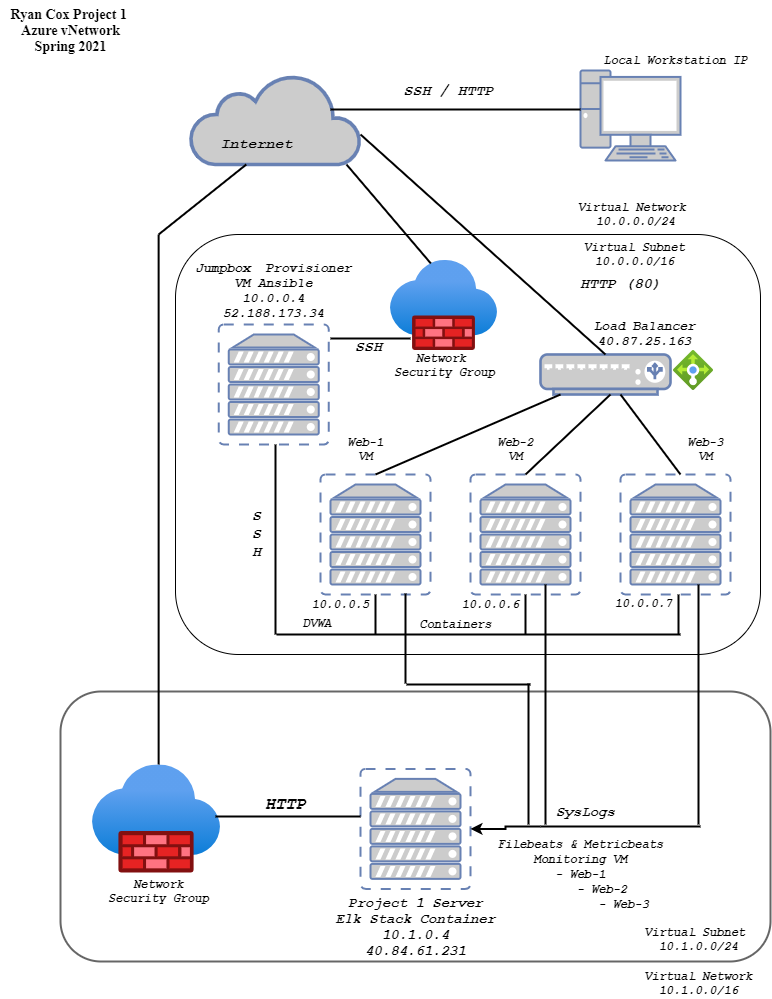

The diagram above was exported from draw.io. Its source (the exported page's mxGraphModel, read from the mxfile embedded in the PNG):
<mxGraphModel dx="1038" dy="491" grid="1" gridSize="10" guides="1" tooltips="1" connect="1" arrows="1" fold="1" page="1" pageScale="1" pageWidth="850" pageHeight="1100" math="0" shadow="0">
  <root>
    <mxCell id="0" />
    <mxCell id="1" parent="0" />
    <mxCell id="ioKiwhDzJexgNbMwN69U-1" value="" style="aspect=fixed;html=1;points=[];align=center;image;fontSize=12;image=img/lib/azure2/networking/Firewalls.svg;" parent="1" vertex="1">
      <mxGeometry x="400" y="266" width="106.5" height="90" as="geometry" />
    </mxCell>
    <mxCell id="ioKiwhDzJexgNbMwN69U-2" value="" style="aspect=fixed;html=1;points=[];align=center;image;fontSize=12;image=img/lib/azure2/networking/Firewalls.svg;" parent="1" vertex="1">
      <mxGeometry x="102.01" y="770.38" width="128.25" height="108.38" as="geometry" />
    </mxCell>
    <mxCell id="ioKiwhDzJexgNbMwN69U-3" value="" style="aspect=fixed;html=1;points=[];align=center;image;fontSize=12;image=img/lib/azure2/networking/Load_Balancers.svg;" parent="1" vertex="1">
      <mxGeometry x="683" y="356" width="40" height="40" as="geometry" />
    </mxCell>
    <mxCell id="ioKiwhDzJexgNbMwN69U-4" value="" style="fontColor=#0066CC;verticalAlign=top;verticalLabelPosition=bottom;labelPosition=center;align=center;html=1;outlineConnect=0;fillColor=#CCCCCC;strokeColor=#6881B3;gradientColor=none;gradientDirection=north;strokeWidth=2;shape=mxgraph.networks.virtual_server;" parent="1" vertex="1">
      <mxGeometry x="630" y="480" width="110" height="120" as="geometry" />
    </mxCell>
    <mxCell id="ioKiwhDzJexgNbMwN69U-5" value="" style="fontColor=#0066CC;verticalAlign=top;verticalLabelPosition=bottom;labelPosition=center;align=center;html=1;outlineConnect=0;fillColor=#CCCCCC;strokeColor=#6881B3;gradientColor=none;gradientDirection=north;strokeWidth=2;shape=mxgraph.networks.virtual_server;" parent="1" vertex="1">
      <mxGeometry x="370" y="774.38" width="110" height="120" as="geometry" />
    </mxCell>
    <mxCell id="ioKiwhDzJexgNbMwN69U-6" value="" style="fontColor=#0066CC;verticalAlign=top;verticalLabelPosition=bottom;labelPosition=center;align=center;html=1;outlineConnect=0;fillColor=#CCCCCC;strokeColor=#6881B3;gradientColor=none;gradientDirection=north;strokeWidth=2;shape=mxgraph.networks.virtual_server;" parent="1" vertex="1">
      <mxGeometry x="330" y="480" width="110" height="120" as="geometry" />
    </mxCell>
    <mxCell id="ioKiwhDzJexgNbMwN69U-7" value="" style="fontColor=#0066CC;verticalAlign=top;verticalLabelPosition=bottom;labelPosition=center;align=center;html=1;outlineConnect=0;fillColor=#CCCCCC;strokeColor=#6881B3;gradientColor=none;gradientDirection=north;strokeWidth=2;shape=mxgraph.networks.virtual_server;" parent="1" vertex="1">
      <mxGeometry x="480" y="480" width="110" height="120" as="geometry" />
    </mxCell>
    <mxCell id="ioKiwhDzJexgNbMwN69U-8" value="" style="html=1;outlineConnect=0;fillColor=#CCCCCC;strokeColor=#6881B3;gradientColor=none;gradientDirection=north;strokeWidth=2;shape=mxgraph.networks.cloud;fontColor=#ffffff;" parent="1" vertex="1">
      <mxGeometry x="200" y="80" width="170" height="90" as="geometry" />
    </mxCell>
    <mxCell id="ioKiwhDzJexgNbMwN69U-9" value="" style="fontColor=#0066CC;verticalAlign=top;verticalLabelPosition=bottom;labelPosition=center;align=center;html=1;outlineConnect=0;fillColor=#CCCCCC;strokeColor=#6881B3;gradientColor=none;gradientDirection=north;strokeWidth=2;shape=mxgraph.networks.load_balancer;" parent="1" vertex="1">
      <mxGeometry x="550" y="360" width="130" height="40" as="geometry" />
    </mxCell>
    <mxCell id="ioKiwhDzJexgNbMwN69U-10" value="" style="fontColor=#0066CC;verticalAlign=top;verticalLabelPosition=bottom;labelPosition=center;align=center;html=1;outlineConnect=0;fillColor=#CCCCCC;strokeColor=#6881B3;gradientColor=none;gradientDirection=north;strokeWidth=2;shape=mxgraph.networks.pc;" parent="1" vertex="1">
      <mxGeometry x="590" y="76" width="100" height="90" as="geometry" />
    </mxCell>
    <mxCell id="ioKiwhDzJexgNbMwN69U-12" value="" style="fontColor=#0066CC;verticalAlign=top;verticalLabelPosition=bottom;labelPosition=center;align=center;html=1;outlineConnect=0;fillColor=#CCCCCC;strokeColor=#6881B3;gradientColor=none;gradientDirection=north;strokeWidth=2;shape=mxgraph.networks.virtual_server;" parent="1" vertex="1">
      <mxGeometry x="228.25" y="330" width="110" height="120" as="geometry" />
    </mxCell>
    <mxCell id="ioKiwhDzJexgNbMwN69U-13" value="&lt;b&gt;&lt;i&gt;&lt;font face=&quot;Courier New&quot; style=&quot;font-size: 15px&quot;&gt;Internet&lt;/font&gt;&lt;/i&gt;&lt;/b&gt;" style="text;html=1;align=center;verticalAlign=middle;resizable=0;points=[];autosize=1;" parent="1" vertex="1">
      <mxGeometry x="221" y="140" width="90" height="20" as="geometry" />
    </mxCell>
    <mxCell id="ioKiwhDzJexgNbMwN69U-15" value="" style="line;strokeWidth=2;html=1;" parent="1" vertex="1">
      <mxGeometry x="286" y="635" width="404" height="10" as="geometry" />
    </mxCell>
    <mxCell id="uwklXfAYjJm64DCJCxak-7" style="edgeStyle=orthogonalEdgeStyle;rounded=0;orthogonalLoop=1;jettySize=auto;html=1;strokeWidth=2;" parent="1" source="ioKiwhDzJexgNbMwN69U-16" target="ioKiwhDzJexgNbMwN69U-5" edge="1">
      <mxGeometry relative="1" as="geometry" />
    </mxCell>
    <mxCell id="ioKiwhDzJexgNbMwN69U-16" value="" style="line;strokeWidth=2;html=1;" parent="1" vertex="1">
      <mxGeometry x="550" y="827" width="160" height="10" as="geometry" />
    </mxCell>
    <mxCell id="ioKiwhDzJexgNbMwN69U-17" value="" style="line;strokeWidth=2;html=1;" parent="1" vertex="1">
      <mxGeometry x="225" y="817" width="145" height="10" as="geometry" />
    </mxCell>
    <mxCell id="ioKiwhDzJexgNbMwN69U-18" value="" style="line;strokeWidth=2;html=1;" parent="1" vertex="1">
      <mxGeometry x="340" y="110" width="250" height="10" as="geometry" />
    </mxCell>
    <mxCell id="ioKiwhDzJexgNbMwN69U-20" value="" style="line;strokeWidth=2;html=1;direction=west;" parent="1" vertex="1">
      <mxGeometry x="416" y="685" width="124" height="10" as="geometry" />
    </mxCell>
    <mxCell id="ioKiwhDzJexgNbMwN69U-23" value="" style="endArrow=none;html=1;exitX=0.5;exitY=0;exitDx=0;exitDy=0;exitPerimeter=0;strokeWidth=2;" parent="1" source="ioKiwhDzJexgNbMwN69U-7" edge="1">
      <mxGeometry width="50" height="50" relative="1" as="geometry">
        <mxPoint x="570" y="450" as="sourcePoint" />
        <mxPoint x="620" y="400" as="targetPoint" />
      </mxGeometry>
    </mxCell>
    <object label="" id="ioKiwhDzJexgNbMwN69U-24">
      <mxCell style="endArrow=none;html=1;strokeWidth=2;exitX=0.5;exitY=0;exitDx=0;exitDy=0;exitPerimeter=0;" parent="1" source="ioKiwhDzJexgNbMwN69U-6" edge="1">
        <mxGeometry width="50" height="50" relative="1" as="geometry">
          <mxPoint x="380" y="470" as="sourcePoint" />
          <mxPoint x="570" y="400" as="targetPoint" />
        </mxGeometry>
      </mxCell>
    </object>
    <mxCell id="ioKiwhDzJexgNbMwN69U-25" value="" style="line;strokeWidth=2;direction=south;html=1;" parent="1" vertex="1">
      <mxGeometry x="530" y="600" width="10" height="40" as="geometry" />
    </mxCell>
    <mxCell id="ioKiwhDzJexgNbMwN69U-26" value="" style="line;strokeWidth=2;direction=south;html=1;" parent="1" vertex="1">
      <mxGeometry x="280" y="450" width="10" height="190" as="geometry" />
    </mxCell>
    <mxCell id="ioKiwhDzJexgNbMwN69U-27" value="" style="line;strokeWidth=2;direction=south;html=1;" parent="1" vertex="1">
      <mxGeometry x="683" y="600" width="10" height="40" as="geometry" />
    </mxCell>
    <mxCell id="ioKiwhDzJexgNbMwN69U-28" value="" style="line;strokeWidth=2;direction=south;html=1;" parent="1" vertex="1">
      <mxGeometry x="380" y="600" width="10" height="40" as="geometry" />
    </mxCell>
    <mxCell id="ioKiwhDzJexgNbMwN69U-32" value="" style="line;strokeWidth=2;direction=south;html=1;" parent="1" vertex="1">
      <mxGeometry x="163.13" y="240" width="10" height="530" as="geometry" />
    </mxCell>
    <mxCell id="ioKiwhDzJexgNbMwN69U-33" value="" style="line;strokeWidth=2;direction=south;html=1;" parent="1" vertex="1">
      <mxGeometry x="703" y="590" width="10" height="240" as="geometry" />
    </mxCell>
    <mxCell id="ioKiwhDzJexgNbMwN69U-34" value="" style="line;strokeWidth=2;direction=south;html=1;" parent="1" vertex="1">
      <mxGeometry x="410" y="599" width="10" height="90" as="geometry" />
    </mxCell>
    <mxCell id="ioKiwhDzJexgNbMwN69U-35" value="" style="line;strokeWidth=2;direction=south;html=1;" parent="1" vertex="1">
      <mxGeometry x="550" y="590" width="10" height="240" as="geometry" />
    </mxCell>
    <mxCell id="ioKiwhDzJexgNbMwN69U-36" value="" style="endArrow=none;html=1;strokeWidth=2;entryX=0.5;entryY=0;entryDx=0;entryDy=0;entryPerimeter=0;" parent="1" target="ioKiwhDzJexgNbMwN69U-9" edge="1">
      <mxGeometry width="50" height="50" relative="1" as="geometry">
        <mxPoint x="370" y="140" as="sourcePoint" />
        <mxPoint x="570" y="310" as="targetPoint" />
      </mxGeometry>
    </mxCell>
    <mxCell id="ioKiwhDzJexgNbMwN69U-38" value="" style="endArrow=none;html=1;strokeWidth=2;" parent="1" target="ioKiwhDzJexgNbMwN69U-9" edge="1">
      <mxGeometry width="50" height="50" relative="1" as="geometry">
        <mxPoint x="690" y="480" as="sourcePoint" />
        <mxPoint x="740" y="430" as="targetPoint" />
      </mxGeometry>
    </mxCell>
    <mxCell id="ioKiwhDzJexgNbMwN69U-40" value="" style="endArrow=none;html=1;strokeWidth=2;exitX=0;exitY=0.5;exitDx=0;exitDy=0;exitPerimeter=0;" parent="1" source="ioKiwhDzJexgNbMwN69U-32" edge="1">
      <mxGeometry width="50" height="50" relative="1" as="geometry">
        <mxPoint x="195" y="250" as="sourcePoint" />
        <mxPoint x="255.79999999999995" y="170" as="targetPoint" />
      </mxGeometry>
    </mxCell>
    <mxCell id="ioKiwhDzJexgNbMwN69U-42" value="&lt;b&gt;&lt;i&gt;&lt;font face=&quot;Courier New&quot; style=&quot;font-size: 15px&quot;&gt;SSH / HTTP&lt;/font&gt;&lt;/i&gt;&lt;/b&gt;" style="text;html=1;align=center;verticalAlign=middle;resizable=0;points=[];autosize=1;" parent="1" vertex="1">
      <mxGeometry x="403.25" y="87" width="110" height="20" as="geometry" />
    </mxCell>
    <mxCell id="ioKiwhDzJexgNbMwN69U-43" value="SSH" style="text;html=1;align=center;verticalAlign=middle;resizable=0;points=[];autosize=1;fontStyle=3;fontFamily=Courier New;fontSize=15;" parent="1" vertex="1">
      <mxGeometry x="358.25" y="343" width="40" height="20" as="geometry" />
    </mxCell>
    <mxCell id="ioKiwhDzJexgNbMwN69U-45" value="" style="endArrow=none;html=1;strokeWidth=2;exitX=0.379;exitY=0.033;exitDx=0;exitDy=0;exitPerimeter=0;" parent="1" edge="1" source="ioKiwhDzJexgNbMwN69U-1">
      <mxGeometry width="50" height="50" relative="1" as="geometry">
        <mxPoint x="452.3689999999999" y="247.03999999999996" as="sourcePoint" />
        <mxPoint x="356" y="170" as="targetPoint" />
      </mxGeometry>
    </mxCell>
    <mxCell id="ioKiwhDzJexgNbMwN69U-46" value="Load Balancer&lt;br style=&quot;font-size: 13px;&quot;&gt;40.87.25.163" style="text;html=1;align=center;verticalAlign=middle;resizable=0;points=[];autosize=1;fontStyle=3;fontFamily=Courier New;fontSize=13;" parent="1" vertex="1">
      <mxGeometry x="594" y="319" width="120" height="40" as="geometry" />
    </mxCell>
    <mxCell id="ioKiwhDzJexgNbMwN69U-47" value="HTTP (80)" style="text;html=1;align=center;verticalAlign=middle;resizable=0;points=[];autosize=1;rotation=0;fontFamily=Courier New;fontStyle=3;fontSize=15;" parent="1" vertex="1">
      <mxGeometry x="580" y="280" width="100" height="20" as="geometry" />
    </mxCell>
    <mxCell id="9449JNNiggNjwq_ax94Q-1" value="Local Workstation IP" style="text;html=1;align=center;verticalAlign=middle;resizable=0;points=[];autosize=1;fontStyle=3;fontFamily=Courier New;" parent="1" vertex="1">
      <mxGeometry x="605" y="56" width="160" height="20" as="geometry" />
    </mxCell>
    <mxCell id="9449JNNiggNjwq_ax94Q-2" value="Jumpbox&amp;nbsp; Provisioner&lt;br style=&quot;font-size: 13px;&quot;&gt;VM Ansible&lt;br style=&quot;font-size: 13px;&quot;&gt;10.0.0.4&lt;br style=&quot;font-size: 13px;&quot;&gt;52.188.173.34" style="text;html=1;align=center;verticalAlign=middle;resizable=0;points=[];autosize=1;fontStyle=3;fontFamily=Courier New;fontSize=13;" parent="1" vertex="1">
      <mxGeometry x="198.25" y="261" width="170" height="70" as="geometry" />
    </mxCell>
    <mxCell id="9449JNNiggNjwq_ax94Q-3" value="Network &lt;br&gt;Security Group" style="text;html=1;align=center;verticalAlign=middle;resizable=0;points=[];autosize=1;fontStyle=3;fontFamily=Courier New;" parent="1" vertex="1">
      <mxGeometry x="394.25" y="356" width="120" height="30" as="geometry" />
    </mxCell>
    <mxCell id="9449JNNiggNjwq_ax94Q-4" value="Network&lt;br&gt;Security Group" style="text;html=1;align=center;verticalAlign=middle;resizable=0;points=[];autosize=1;fontStyle=3;fontFamily=Courier New;" parent="1" vertex="1">
      <mxGeometry x="108.25" y="881.76" width="120" height="30" as="geometry" />
    </mxCell>
    <mxCell id="9449JNNiggNjwq_ax94Q-5" value="Web-1&lt;br&gt;VM" style="text;html=1;align=center;verticalAlign=middle;resizable=0;points=[];autosize=1;fontStyle=3;fontFamily=Courier New;" parent="1" vertex="1">
      <mxGeometry x="350" y="440" width="50" height="30" as="geometry" />
    </mxCell>
    <mxCell id="9449JNNiggNjwq_ax94Q-6" value="Web-2&lt;br&gt;VM" style="text;html=1;align=center;verticalAlign=middle;resizable=0;points=[];autosize=1;fontFamily=Courier New;fontStyle=3" parent="1" vertex="1">
      <mxGeometry x="500" y="440" width="50" height="30" as="geometry" />
    </mxCell>
    <mxCell id="9449JNNiggNjwq_ax94Q-7" value="Web-3&lt;br&gt;VM" style="text;html=1;align=center;verticalAlign=middle;resizable=0;points=[];autosize=1;fontFamily=Courier New;fontStyle=3" parent="1" vertex="1">
      <mxGeometry x="690" y="440" width="50" height="30" as="geometry" />
    </mxCell>
    <mxCell id="uwklXfAYjJm64DCJCxak-5" value="" style="line;strokeWidth=2;direction=south;html=1;" parent="1" vertex="1">
      <mxGeometry x="533" y="689" width="10" height="141" as="geometry" />
    </mxCell>
    <mxCell id="uwklXfAYjJm64DCJCxak-8" value="Project 1 Server&lt;br style=&quot;font-size: 14px;&quot;&gt;Elk Stack Container&lt;br style=&quot;font-size: 14px;&quot;&gt;10.1.0.4&lt;br style=&quot;font-size: 14px;&quot;&gt;40.84.61.231" style="text;html=1;align=center;verticalAlign=middle;resizable=0;points=[];autosize=1;fontStyle=3;fontFamily=Courier New;fontSize=14;" parent="1" vertex="1">
      <mxGeometry x="335" y="897" width="180" height="70" as="geometry" />
    </mxCell>
    <mxCell id="uwklXfAYjJm64DCJCxak-9" value="S&lt;br style=&quot;font-size: 15px;&quot;&gt;S&lt;br style=&quot;font-size: 15px;&quot;&gt;H&lt;br style=&quot;font-size: 15px;&quot;&gt;" style="text;html=1;align=center;verticalAlign=middle;resizable=0;points=[];autosize=1;fontFamily=Courier New;fontStyle=3;fontSize=15;" parent="1" vertex="1">
      <mxGeometry x="256" y="510" width="20" height="60" as="geometry" />
    </mxCell>
    <mxCell id="uwklXfAYjJm64DCJCxak-10" value="DVWA&amp;nbsp;" style="text;html=1;align=center;verticalAlign=middle;resizable=0;points=[];autosize=1;fontStyle=3;fontFamily=Courier New;" parent="1" vertex="1">
      <mxGeometry x="305" y="619" width="50" height="20" as="geometry" />
    </mxCell>
    <mxCell id="uwklXfAYjJm64DCJCxak-11" value="Containers" style="text;html=1;align=center;verticalAlign=middle;resizable=0;points=[];autosize=1;fontStyle=3;fontFamily=Courier New;" parent="1" vertex="1">
      <mxGeometry x="420" y="620" width="90" height="20" as="geometry" />
    </mxCell>
    <mxCell id="uwklXfAYjJm64DCJCxak-12" value="HTTP" style="text;html=1;align=center;verticalAlign=middle;resizable=0;points=[];autosize=1;fontStyle=3;fontFamily=Courier New;fontSize=17;" parent="1" vertex="1">
      <mxGeometry x="265" y="795" width="60" height="30" as="geometry" />
    </mxCell>
    <mxCell id="uwklXfAYjJm64DCJCxak-13" value="10.0.0.5" style="text;html=1;align=center;verticalAlign=middle;resizable=0;points=[];autosize=1;fontStyle=3;fontFamily=Courier New;" parent="1" vertex="1">
      <mxGeometry x="315" y="600" width="70" height="20" as="geometry" />
    </mxCell>
    <mxCell id="uwklXfAYjJm64DCJCxak-14" value="10.0.0.6" style="text;html=1;align=center;verticalAlign=middle;resizable=0;points=[];autosize=1;fontStyle=3;fontFamily=Courier New;" parent="1" vertex="1">
      <mxGeometry x="465" y="600" width="70" height="20" as="geometry" />
    </mxCell>
    <mxCell id="uwklXfAYjJm64DCJCxak-15" value="10.0.0.7" style="text;html=1;align=center;verticalAlign=middle;resizable=0;points=[];autosize=1;fontStyle=3;fontFamily=Courier New;" parent="1" vertex="1">
      <mxGeometry x="618" y="599" width="70" height="20" as="geometry" />
    </mxCell>
    <mxCell id="uwklXfAYjJm64DCJCxak-16" value="Ryan Cox Project 1&amp;nbsp;&lt;br style=&quot;font-size: 14px;&quot;&gt;Azure vNetwork&lt;br style=&quot;font-size: 14px;&quot;&gt;Spring 2021" style="text;html=1;align=center;verticalAlign=middle;resizable=0;points=[];autosize=1;fontStyle=1;fontSize=14;fontFamily=Times New Roman;" parent="1" vertex="1">
      <mxGeometry x="10" y="6" width="140" height="60" as="geometry" />
    </mxCell>
    <mxCell id="uwklXfAYjJm64DCJCxak-20" value="Virtual Network&amp;nbsp;&lt;br style=&quot;font-size: 12px;&quot;&gt;10.0.0.0/24" style="text;html=1;align=center;verticalAlign=middle;resizable=0;points=[];autosize=1;fontSize=12;fontFamily=Courier New;fontStyle=3" parent="1" vertex="1">
      <mxGeometry x="580" y="205" width="130" height="30" as="geometry" />
    </mxCell>
    <mxCell id="uwklXfAYjJm64DCJCxak-21" value="&lt;b style=&quot;font-size: 12px;&quot;&gt;&lt;i style=&quot;font-size: 12px;&quot;&gt;Virtual Subnet&lt;br style=&quot;font-size: 12px;&quot;&gt;10.0.0.0/16&lt;/i&gt;&lt;/b&gt;" style="text;html=1;align=center;verticalAlign=middle;resizable=0;points=[];autosize=1;fontSize=12;fontFamily=Courier New;" parent="1" vertex="1">
      <mxGeometry x="584" y="245" width="120" height="30" as="geometry" />
    </mxCell>
    <mxCell id="uwklXfAYjJm64DCJCxak-23" value="Virtual Subnet&amp;nbsp;&lt;br style=&quot;font-size: 12px&quot;&gt;10.1.0.0/24" style="text;html=1;align=center;verticalAlign=middle;resizable=0;points=[];autosize=1;fontSize=12;fontFamily=Courier New;fontStyle=3" parent="1" vertex="1">
      <mxGeometry x="648" y="930" width="120" height="30" as="geometry" />
    </mxCell>
    <mxCell id="uwklXfAYjJm64DCJCxak-25" value="" style="whiteSpace=wrap;html=1;rounded=1;strokeWidth=2;fillColor=none;gradientColor=#ffffff;fontFamily=Courier New;fontSize=14;opacity=60;" parent="1" vertex="1">
      <mxGeometry x="70" y="697" width="710" height="270" as="geometry" />
    </mxCell>
    <mxCell id="uwklXfAYjJm64DCJCxak-26" value="Virtual Network&lt;br style=&quot;font-size: 12px&quot;&gt;10.1.0.0/16" style="text;html=1;align=center;verticalAlign=middle;resizable=0;points=[];autosize=1;fontSize=12;fontFamily=Courier New;fontStyle=3" parent="1" vertex="1">
      <mxGeometry x="648" y="974" width="120" height="30" as="geometry" />
    </mxCell>
    <mxCell id="Sz4gQM1Y-6ENIIcrRVJp-1" value="&lt;font face=&quot;Courier New&quot; size=&quot;1&quot;&gt;&lt;b&gt;&lt;i style=&quot;font-size: 14px&quot;&gt;SysLogs&lt;/i&gt;&lt;/b&gt;&lt;/font&gt;" style="text;html=1;align=center;verticalAlign=middle;resizable=0;points=[];autosize=1;" parent="1" vertex="1">
      <mxGeometry x="560" y="807" width="70" height="20" as="geometry" />
    </mxCell>
    <mxCell id="oPDJS1CUEgI0OEfFsSBQ-1" value="&lt;b&gt;&lt;i&gt;&lt;font face=&quot;Courier New&quot;&gt;Filebeats &amp;amp; Metricbeats&lt;br&gt;Monitoring VM&lt;br&gt;&lt;/font&gt;&lt;/i&gt;&lt;/b&gt;&lt;b style=&quot;font-style: italic&quot;&gt;&lt;i&gt;&lt;font face=&quot;Courier New&quot;&gt;- Web-1&lt;/font&gt;&lt;/i&gt;&lt;/b&gt;&lt;b&gt;&lt;i&gt;&lt;font face=&quot;Courier New&quot;&gt;&lt;br&gt;&amp;nbsp; &amp;nbsp; &amp;nbsp; - Web-2&lt;br&gt;&amp;nbsp; &amp;nbsp; &amp;nbsp; &amp;nbsp; &amp;nbsp; &amp;nbsp; - Web-3&lt;/font&gt;&lt;/i&gt;&lt;/b&gt;" style="text;html=1;align=center;verticalAlign=middle;resizable=0;points=[];autosize=1;" parent="1" vertex="1">
      <mxGeometry x="500" y="840" width="180" height="80" as="geometry" />
    </mxCell>
    <mxCell id="IkzgIpoT6gYfDCwQ3MFH-1" value="" style="line;strokeWidth=2;html=1;" vertex="1" parent="1">
      <mxGeometry x="340" y="339" width="80" height="10" as="geometry" />
    </mxCell>
    <mxCell id="IkzgIpoT6gYfDCwQ3MFH-2" value="" style="whiteSpace=wrap;html=1;rounded=1;fillColor=none;" vertex="1" parent="1">
      <mxGeometry x="185" y="240" width="585" height="420" as="geometry" />
    </mxCell>
  </root>
</mxGraphModel>